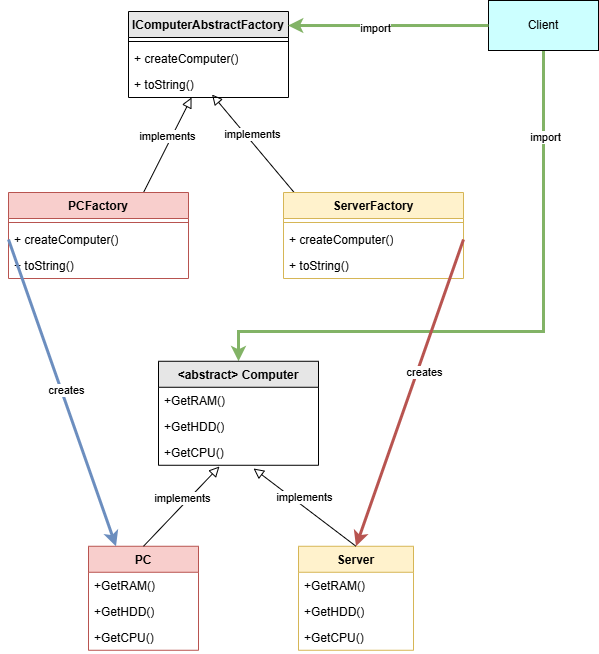

The diagram above was exported from draw.io. Its source (the exported page's mxGraphModel, read from the mxfile embedded in the PNG):
<mxGraphModel dx="946" dy="572" grid="1" gridSize="10" guides="1" tooltips="1" connect="1" arrows="1" fold="1" page="1" pageScale="1" pageWidth="850" pageHeight="1100" math="0" shadow="0">
  <root>
    <mxCell id="0" />
    <mxCell id="1" parent="0" />
    <mxCell id="cmP-_bVwXyfvIjiV2a2J-1" value="IComputerAbstractFactory" style="swimlane;fontStyle=1;align=center;verticalAlign=top;childLayout=stackLayout;horizontal=1;startSize=26;horizontalStack=0;resizeParent=1;resizeParentMax=0;resizeLast=0;collapsible=1;marginBottom=0;whiteSpace=wrap;html=1;fillColor=#E6E6E6;" vertex="1" parent="1">
      <mxGeometry x="210" y="90" width="160" height="86" as="geometry" />
    </mxCell>
    <mxCell id="cmP-_bVwXyfvIjiV2a2J-2" value="" style="line;strokeWidth=1;fillColor=none;align=left;verticalAlign=middle;spacingTop=-1;spacingLeft=3;spacingRight=3;rotatable=0;labelPosition=right;points=[];portConstraint=eastwest;strokeColor=inherit;" vertex="1" parent="cmP-_bVwXyfvIjiV2a2J-1">
      <mxGeometry y="26" width="160" height="8" as="geometry" />
    </mxCell>
    <mxCell id="cmP-_bVwXyfvIjiV2a2J-3" value="+ createComputer()" style="text;strokeColor=none;fillColor=none;align=left;verticalAlign=top;spacingLeft=4;spacingRight=4;overflow=hidden;rotatable=0;points=[[0,0.5],[1,0.5]];portConstraint=eastwest;whiteSpace=wrap;html=1;" vertex="1" parent="cmP-_bVwXyfvIjiV2a2J-1">
      <mxGeometry y="34" width="160" height="26" as="geometry" />
    </mxCell>
    <mxCell id="cmP-_bVwXyfvIjiV2a2J-4" value="+ toString()" style="text;strokeColor=none;fillColor=none;align=left;verticalAlign=top;spacingLeft=4;spacingRight=4;overflow=hidden;rotatable=0;points=[[0,0.5],[1,0.5]];portConstraint=eastwest;whiteSpace=wrap;html=1;" vertex="1" parent="cmP-_bVwXyfvIjiV2a2J-1">
      <mxGeometry y="60" width="160" height="26" as="geometry" />
    </mxCell>
    <mxCell id="cmP-_bVwXyfvIjiV2a2J-5" value="implements" style="html=1;verticalAlign=bottom;endArrow=block;endSize=8;curved=0;rounded=0;exitX=0.75;exitY=0;exitDx=0;exitDy=0;endFill=0;entryX=0.394;entryY=1;entryDx=0;entryDy=0;entryPerimeter=0;" edge="1" parent="1" target="cmP-_bVwXyfvIjiV2a2J-4" source="cmP-_bVwXyfvIjiV2a2J-16">
      <mxGeometry relative="1" as="geometry">
        <mxPoint x="240" y="310" as="sourcePoint" />
        <mxPoint x="270" y="180" as="targetPoint" />
      </mxGeometry>
    </mxCell>
    <mxCell id="cmP-_bVwXyfvIjiV2a2J-6" value="implements" style="html=1;verticalAlign=bottom;endArrow=block;endSize=8;curved=0;rounded=0;exitX=0.058;exitY=-0.003;exitDx=0;exitDy=0;endFill=0;exitPerimeter=0;entryX=0.522;entryY=0.885;entryDx=0;entryDy=0;entryPerimeter=0;" edge="1" parent="1" source="cmP-_bVwXyfvIjiV2a2J-7" target="cmP-_bVwXyfvIjiV2a2J-4">
      <mxGeometry relative="1" as="geometry">
        <mxPoint x="190" y="230" as="sourcePoint" />
        <mxPoint x="280" y="180" as="targetPoint" />
      </mxGeometry>
    </mxCell>
    <mxCell id="cmP-_bVwXyfvIjiV2a2J-7" value="ServerFactory" style="swimlane;fontStyle=1;align=center;verticalAlign=top;childLayout=stackLayout;horizontal=1;startSize=26;horizontalStack=0;resizeParent=1;resizeParentMax=0;resizeLast=0;collapsible=1;marginBottom=0;whiteSpace=wrap;html=1;fillColor=#fff2cc;strokeColor=#d6b656;" vertex="1" parent="1">
      <mxGeometry x="365" y="271" width="180" height="86" as="geometry" />
    </mxCell>
    <mxCell id="cmP-_bVwXyfvIjiV2a2J-8" value="" style="line;strokeWidth=1;fillColor=none;align=left;verticalAlign=middle;spacingTop=-1;spacingLeft=3;spacingRight=3;rotatable=0;labelPosition=right;points=[];portConstraint=eastwest;strokeColor=inherit;" vertex="1" parent="cmP-_bVwXyfvIjiV2a2J-7">
      <mxGeometry y="26" width="180" height="8" as="geometry" />
    </mxCell>
    <mxCell id="cmP-_bVwXyfvIjiV2a2J-9" value="+ createComputer()" style="text;strokeColor=none;fillColor=none;align=left;verticalAlign=top;spacingLeft=4;spacingRight=4;overflow=hidden;rotatable=0;points=[[0,0.5],[1,0.5]];portConstraint=eastwest;whiteSpace=wrap;html=1;" vertex="1" parent="cmP-_bVwXyfvIjiV2a2J-7">
      <mxGeometry y="34" width="180" height="26" as="geometry" />
    </mxCell>
    <mxCell id="cmP-_bVwXyfvIjiV2a2J-10" value="+ toString()" style="text;strokeColor=none;fillColor=none;align=left;verticalAlign=top;spacingLeft=4;spacingRight=4;overflow=hidden;rotatable=0;points=[[0,0.5],[1,0.5]];portConstraint=eastwest;whiteSpace=wrap;html=1;" vertex="1" parent="cmP-_bVwXyfvIjiV2a2J-7">
      <mxGeometry y="60" width="180" height="26" as="geometry" />
    </mxCell>
    <mxCell id="cmP-_bVwXyfvIjiV2a2J-11" style="edgeStyle=orthogonalEdgeStyle;rounded=0;orthogonalLoop=1;jettySize=auto;html=1;entryX=0.5;entryY=0;entryDx=0;entryDy=0;strokeWidth=3;fillColor=#d5e8d4;strokeColor=#82b366;exitX=0.5;exitY=1;exitDx=0;exitDy=0;" edge="1" parent="1" source="cmP-_bVwXyfvIjiV2a2J-15" target="cmP-_bVwXyfvIjiV2a2J-20">
      <mxGeometry relative="1" as="geometry">
        <Array as="points">
          <mxPoint x="625" y="410" />
          <mxPoint x="320" y="410" />
        </Array>
      </mxGeometry>
    </mxCell>
    <mxCell id="cmP-_bVwXyfvIjiV2a2J-12" value="import" style="edgeLabel;html=1;align=center;verticalAlign=middle;resizable=0;points=[];" vertex="1" connectable="0" parent="cmP-_bVwXyfvIjiV2a2J-11">
      <mxGeometry x="-0.5924" relative="1" as="geometry">
        <mxPoint x="1" y="-39" as="offset" />
      </mxGeometry>
    </mxCell>
    <mxCell id="cmP-_bVwXyfvIjiV2a2J-15" value="Client" style="html=1;whiteSpace=wrap;fillColor=#CCFFFF;" vertex="1" parent="1">
      <mxGeometry x="570" y="79" width="110" height="50" as="geometry" />
    </mxCell>
    <mxCell id="cmP-_bVwXyfvIjiV2a2J-16" value="PCFactory" style="swimlane;fontStyle=1;align=center;verticalAlign=top;childLayout=stackLayout;horizontal=1;startSize=26;horizontalStack=0;resizeParent=1;resizeParentMax=0;resizeLast=0;collapsible=1;marginBottom=0;whiteSpace=wrap;html=1;fillColor=#f8cecc;strokeColor=#b85450;" vertex="1" parent="1">
      <mxGeometry x="90" y="271" width="180" height="86" as="geometry" />
    </mxCell>
    <mxCell id="cmP-_bVwXyfvIjiV2a2J-17" value="" style="line;strokeWidth=1;fillColor=none;align=left;verticalAlign=middle;spacingTop=-1;spacingLeft=3;spacingRight=3;rotatable=0;labelPosition=right;points=[];portConstraint=eastwest;strokeColor=inherit;" vertex="1" parent="cmP-_bVwXyfvIjiV2a2J-16">
      <mxGeometry y="26" width="180" height="8" as="geometry" />
    </mxCell>
    <mxCell id="cmP-_bVwXyfvIjiV2a2J-18" value="+ createComputer()" style="text;strokeColor=none;fillColor=none;align=left;verticalAlign=top;spacingLeft=4;spacingRight=4;overflow=hidden;rotatable=0;points=[[0,0.5],[1,0.5]];portConstraint=eastwest;whiteSpace=wrap;html=1;" vertex="1" parent="cmP-_bVwXyfvIjiV2a2J-16">
      <mxGeometry y="34" width="180" height="26" as="geometry" />
    </mxCell>
    <mxCell id="cmP-_bVwXyfvIjiV2a2J-19" value="+ toString()" style="text;strokeColor=none;fillColor=none;align=left;verticalAlign=top;spacingLeft=4;spacingRight=4;overflow=hidden;rotatable=0;points=[[0,0.5],[1,0.5]];portConstraint=eastwest;whiteSpace=wrap;html=1;" vertex="1" parent="cmP-_bVwXyfvIjiV2a2J-16">
      <mxGeometry y="60" width="180" height="26" as="geometry" />
    </mxCell>
    <mxCell id="cmP-_bVwXyfvIjiV2a2J-20" value="&amp;lt;abstract&amp;gt; Computer" style="swimlane;fontStyle=1;align=center;verticalAlign=top;childLayout=stackLayout;horizontal=1;startSize=26;horizontalStack=0;resizeParent=1;resizeParentMax=0;resizeLast=0;collapsible=1;marginBottom=0;whiteSpace=wrap;html=1;fillColor=#E6E6E6;" vertex="1" parent="1">
      <mxGeometry x="240" y="439.77" width="160" height="104" as="geometry" />
    </mxCell>
    <mxCell id="cmP-_bVwXyfvIjiV2a2J-21" value="+GetRAM()" style="text;strokeColor=none;fillColor=none;align=left;verticalAlign=top;spacingLeft=4;spacingRight=4;overflow=hidden;rotatable=0;points=[[0,0.5],[1,0.5]];portConstraint=eastwest;whiteSpace=wrap;html=1;" vertex="1" parent="cmP-_bVwXyfvIjiV2a2J-20">
      <mxGeometry y="26" width="160" height="26" as="geometry" />
    </mxCell>
    <mxCell id="cmP-_bVwXyfvIjiV2a2J-46" value="+GetHDD()" style="text;strokeColor=none;fillColor=none;align=left;verticalAlign=top;spacingLeft=4;spacingRight=4;overflow=hidden;rotatable=0;points=[[0,0.5],[1,0.5]];portConstraint=eastwest;whiteSpace=wrap;html=1;" vertex="1" parent="cmP-_bVwXyfvIjiV2a2J-20">
      <mxGeometry y="52" width="160" height="26" as="geometry" />
    </mxCell>
    <mxCell id="cmP-_bVwXyfvIjiV2a2J-49" value="+GetCPU()" style="text;strokeColor=none;fillColor=none;align=left;verticalAlign=top;spacingLeft=4;spacingRight=4;overflow=hidden;rotatable=0;points=[[0,0.5],[1,0.5]];portConstraint=eastwest;whiteSpace=wrap;html=1;" vertex="1" parent="cmP-_bVwXyfvIjiV2a2J-20">
      <mxGeometry y="78" width="160" height="26" as="geometry" />
    </mxCell>
    <mxCell id="cmP-_bVwXyfvIjiV2a2J-24" value="PC" style="swimlane;fontStyle=1;align=center;verticalAlign=top;childLayout=stackLayout;horizontal=1;startSize=26;horizontalStack=0;resizeParent=1;resizeParentMax=0;resizeLast=0;collapsible=1;marginBottom=0;whiteSpace=wrap;html=1;fillColor=#f8cecc;strokeColor=#b85450;" vertex="1" parent="1">
      <mxGeometry x="170" y="624.77" width="110" height="104" as="geometry" />
    </mxCell>
    <mxCell id="cmP-_bVwXyfvIjiV2a2J-25" value="+GetRAM()" style="text;strokeColor=none;fillColor=none;align=left;verticalAlign=top;spacingLeft=4;spacingRight=4;overflow=hidden;rotatable=0;points=[[0,0.5],[1,0.5]];portConstraint=eastwest;whiteSpace=wrap;html=1;" vertex="1" parent="cmP-_bVwXyfvIjiV2a2J-24">
      <mxGeometry y="26" width="110" height="26" as="geometry" />
    </mxCell>
    <mxCell id="cmP-_bVwXyfvIjiV2a2J-50" value="+GetHDD()" style="text;strokeColor=none;fillColor=none;align=left;verticalAlign=top;spacingLeft=4;spacingRight=4;overflow=hidden;rotatable=0;points=[[0,0.5],[1,0.5]];portConstraint=eastwest;whiteSpace=wrap;html=1;" vertex="1" parent="cmP-_bVwXyfvIjiV2a2J-24">
      <mxGeometry y="52" width="110" height="26" as="geometry" />
    </mxCell>
    <mxCell id="cmP-_bVwXyfvIjiV2a2J-51" value="+GetCPU()" style="text;strokeColor=none;fillColor=none;align=left;verticalAlign=top;spacingLeft=4;spacingRight=4;overflow=hidden;rotatable=0;points=[[0,0.5],[1,0.5]];portConstraint=eastwest;whiteSpace=wrap;html=1;" vertex="1" parent="cmP-_bVwXyfvIjiV2a2J-24">
      <mxGeometry y="78" width="110" height="26" as="geometry" />
    </mxCell>
    <mxCell id="cmP-_bVwXyfvIjiV2a2J-26" value="Server" style="swimlane;fontStyle=1;align=center;verticalAlign=top;childLayout=stackLayout;horizontal=1;startSize=26;horizontalStack=0;resizeParent=1;resizeParentMax=0;resizeLast=0;collapsible=1;marginBottom=0;whiteSpace=wrap;html=1;fillColor=#fff2cc;strokeColor=#d6b656;" vertex="1" parent="1">
      <mxGeometry x="380" y="624.77" width="115" height="104" as="geometry" />
    </mxCell>
    <mxCell id="cmP-_bVwXyfvIjiV2a2J-27" value="+GetRAM()" style="text;strokeColor=none;fillColor=none;align=left;verticalAlign=top;spacingLeft=4;spacingRight=4;overflow=hidden;rotatable=0;points=[[0,0.5],[1,0.5]];portConstraint=eastwest;whiteSpace=wrap;html=1;" vertex="1" parent="cmP-_bVwXyfvIjiV2a2J-26">
      <mxGeometry y="26" width="115" height="26" as="geometry" />
    </mxCell>
    <mxCell id="cmP-_bVwXyfvIjiV2a2J-52" value="+GetHDD()" style="text;strokeColor=none;fillColor=none;align=left;verticalAlign=top;spacingLeft=4;spacingRight=4;overflow=hidden;rotatable=0;points=[[0,0.5],[1,0.5]];portConstraint=eastwest;whiteSpace=wrap;html=1;" vertex="1" parent="cmP-_bVwXyfvIjiV2a2J-26">
      <mxGeometry y="52" width="115" height="26" as="geometry" />
    </mxCell>
    <mxCell id="cmP-_bVwXyfvIjiV2a2J-53" value="+GetCPU()" style="text;strokeColor=none;fillColor=none;align=left;verticalAlign=top;spacingLeft=4;spacingRight=4;overflow=hidden;rotatable=0;points=[[0,0.5],[1,0.5]];portConstraint=eastwest;whiteSpace=wrap;html=1;" vertex="1" parent="cmP-_bVwXyfvIjiV2a2J-26">
      <mxGeometry y="78" width="115" height="26" as="geometry" />
    </mxCell>
    <mxCell id="cmP-_bVwXyfvIjiV2a2J-33" value="implements" style="html=1;verticalAlign=bottom;endArrow=block;endSize=8;curved=0;rounded=0;exitX=0.5;exitY=0;exitDx=0;exitDy=0;endFill=0;entryX=0.594;entryY=1.124;entryDx=0;entryDy=0;entryPerimeter=0;" edge="1" parent="1" source="cmP-_bVwXyfvIjiV2a2J-26" target="cmP-_bVwXyfvIjiV2a2J-49">
      <mxGeometry x="0.0076" y="-1" relative="1" as="geometry">
        <mxPoint x="590" y="524.77" as="sourcePoint" />
        <mxPoint x="338.0799999999999" y="565.5" as="targetPoint" />
        <mxPoint as="offset" />
      </mxGeometry>
    </mxCell>
    <mxCell id="cmP-_bVwXyfvIjiV2a2J-35" value="implements" style="html=1;verticalAlign=bottom;endArrow=block;endSize=8;curved=0;rounded=0;exitX=0.5;exitY=0;exitDx=0;exitDy=0;endFill=0;entryX=0.381;entryY=1.047;entryDx=0;entryDy=0;entryPerimeter=0;" edge="1" parent="1" source="cmP-_bVwXyfvIjiV2a2J-24" target="cmP-_bVwXyfvIjiV2a2J-49">
      <mxGeometry x="0.0076" y="-1" relative="1" as="geometry">
        <mxPoint x="440" y="574.77" as="sourcePoint" />
        <mxPoint x="300" y="564" as="targetPoint" />
        <mxPoint as="offset" />
      </mxGeometry>
    </mxCell>
    <mxCell id="cmP-_bVwXyfvIjiV2a2J-36" style="rounded=0;orthogonalLoop=1;jettySize=auto;html=1;entryX=0.25;entryY=0;entryDx=0;entryDy=0;fillColor=#dae8fc;strokeColor=#6c8ebf;strokeWidth=3;exitX=0;exitY=0.5;exitDx=0;exitDy=0;" edge="1" parent="1" source="cmP-_bVwXyfvIjiV2a2J-18" target="cmP-_bVwXyfvIjiV2a2J-24">
      <mxGeometry relative="1" as="geometry" />
    </mxCell>
    <mxCell id="cmP-_bVwXyfvIjiV2a2J-37" value="creates" style="edgeLabel;html=1;align=center;verticalAlign=middle;resizable=0;points=[];" vertex="1" connectable="0" parent="cmP-_bVwXyfvIjiV2a2J-36">
      <mxGeometry x="-0.0075" y="3" relative="1" as="geometry">
        <mxPoint x="1" as="offset" />
      </mxGeometry>
    </mxCell>
    <mxCell id="cmP-_bVwXyfvIjiV2a2J-40" style="rounded=0;orthogonalLoop=1;jettySize=auto;html=1;entryX=0.5;entryY=0;entryDx=0;entryDy=0;fillColor=#f8cecc;strokeColor=#b85450;strokeWidth=3;exitX=1;exitY=0.5;exitDx=0;exitDy=0;" edge="1" parent="1" source="cmP-_bVwXyfvIjiV2a2J-9" target="cmP-_bVwXyfvIjiV2a2J-26">
      <mxGeometry relative="1" as="geometry" />
    </mxCell>
    <mxCell id="cmP-_bVwXyfvIjiV2a2J-41" value="creates" style="edgeLabel;html=1;align=center;verticalAlign=middle;resizable=0;points=[];" vertex="1" connectable="0" parent="cmP-_bVwXyfvIjiV2a2J-40">
      <mxGeometry x="0.0928" y="-1" relative="1" as="geometry">
        <mxPoint x="20" y="-35" as="offset" />
      </mxGeometry>
    </mxCell>
    <mxCell id="cmP-_bVwXyfvIjiV2a2J-44" style="edgeStyle=orthogonalEdgeStyle;rounded=0;orthogonalLoop=1;jettySize=auto;html=1;entryX=0.997;entryY=0.163;entryDx=0;entryDy=0;entryPerimeter=0;fillColor=#d5e8d4;strokeColor=#82b366;strokeWidth=3;" edge="1" parent="1" source="cmP-_bVwXyfvIjiV2a2J-15" target="cmP-_bVwXyfvIjiV2a2J-1">
      <mxGeometry relative="1" as="geometry" />
    </mxCell>
    <mxCell id="cmP-_bVwXyfvIjiV2a2J-45" value="import" style="edgeLabel;html=1;align=center;verticalAlign=middle;resizable=0;points=[];" vertex="1" connectable="0" parent="cmP-_bVwXyfvIjiV2a2J-44">
      <mxGeometry x="0.1423" y="2" relative="1" as="geometry">
        <mxPoint x="1" as="offset" />
      </mxGeometry>
    </mxCell>
  </root>
</mxGraphModel>